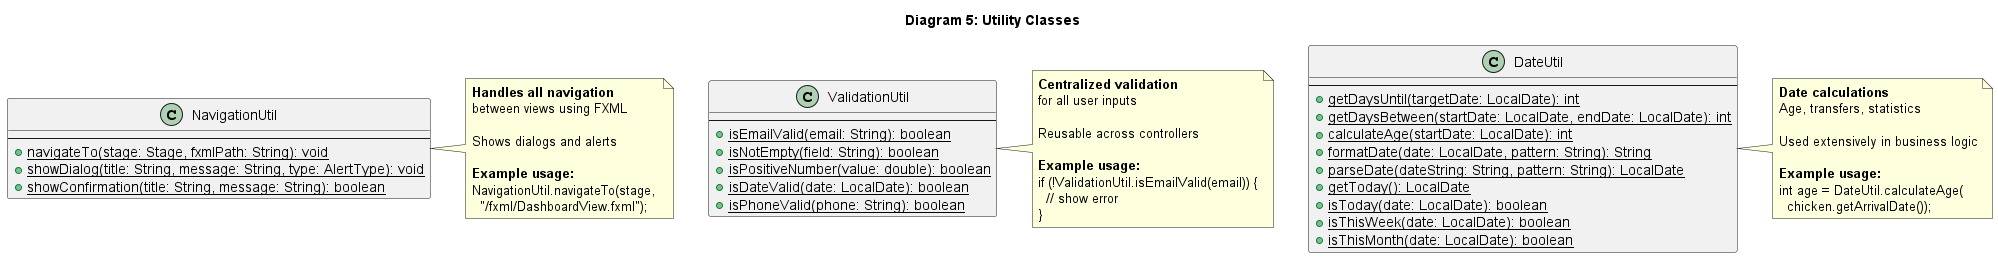

The diagram above was rendered by PlantUML. Its source (embedded in the PNG):
@startuml Diagram_5_Utility_Classes

title Diagram 5: Utility Classes

' ========================================
' UTILITY CLASSES
' ========================================

class NavigationUtil {
  --
  + {static} navigateTo(stage: Stage, fxmlPath: String): void
  + {static} showDialog(title: String, message: String, type: AlertType): void
  + {static} showConfirmation(title: String, message: String): boolean
}

class ValidationUtil {
  --
  + {static} isEmailValid(email: String): boolean
  + {static} isNotEmpty(field: String): boolean
  + {static} isPositiveNumber(value: double): boolean
  + {static} isDateValid(date: LocalDate): boolean
  + {static} isPhoneValid(phone: String): boolean
}

class DateUtil {
  --
  + {static} getDaysUntil(targetDate: LocalDate): int
  + {static} getDaysBetween(startDate: LocalDate, endDate: LocalDate): int
  + {static} calculateAge(startDate: LocalDate): int
  + {static} formatDate(date: LocalDate, pattern: String): String
  + {static} parseDate(dateString: String, pattern: String): LocalDate
  + {static} getToday(): LocalDate
  + {static} isToday(date: LocalDate): boolean
  + {static} isThisWeek(date: LocalDate): boolean
  + {static} isThisMonth(date: LocalDate): boolean
}

note right of NavigationUtil
  <b>Handles all navigation</b>
  between views using FXML
  
  Shows dialogs and alerts
  
  <b>Example usage:</b>
  NavigationUtil.navigateTo(stage, 
    "/fxml/DashboardView.fxml");
end note

note right of ValidationUtil
  <b>Centralized validation</b>
  for all user inputs
  
  Reusable across controllers
  
  <b>Example usage:</b>
  if (!ValidationUtil.isEmailValid(email)) {
    // show error
  }
end note

note right of DateUtil
  <b>Date calculations</b>
  Age, transfers, statistics
  
  Used extensively in business logic
  
  <b>Example usage:</b>
  int age = DateUtil.calculateAge(
    chicken.getArrivalDate());
end note

@enduml